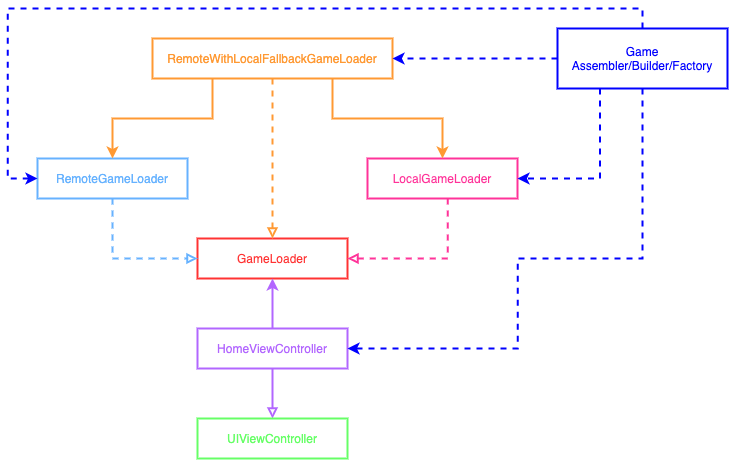

The diagram above was exported from draw.io. Its source (the exported page's mxGraphModel, read from the mxfile embedded in the PNG):
<mxGraphModel dx="2703" dy="1760" grid="1" gridSize="10" guides="1" tooltips="1" connect="1" arrows="1" fold="1" page="1" pageScale="1" pageWidth="2336" pageHeight="1654" math="0" shadow="0">
  <root>
    <mxCell id="0" />
    <mxCell id="1" parent="0" />
    <mxCell id="2NtqUVvNBH6H-fYh21Zb-1" value="&lt;font color=&quot;#ff3333&quot;&gt;GameLoader&lt;/font&gt;" style="rounded=0;whiteSpace=wrap;html=1;strokeWidth=2;strokeColor=#FF3333;" vertex="1" parent="1">
      <mxGeometry x="390" y="300" width="150" height="40" as="geometry" />
    </mxCell>
    <mxCell id="2NtqUVvNBH6H-fYh21Zb-9" style="edgeStyle=orthogonalEdgeStyle;rounded=0;orthogonalLoop=1;jettySize=auto;html=1;entryX=0;entryY=0.5;entryDx=0;entryDy=0;fontSize=12;strokeColor=#66B2FF;strokeWidth=2;fillColor=#ffffff;endArrow=block;endFill=0;dashed=1;" edge="1" parent="1" source="2NtqUVvNBH6H-fYh21Zb-3" target="2NtqUVvNBH6H-fYh21Zb-1">
      <mxGeometry relative="1" as="geometry">
        <Array as="points">
          <mxPoint x="305" y="320" />
        </Array>
      </mxGeometry>
    </mxCell>
    <mxCell id="2NtqUVvNBH6H-fYh21Zb-3" value="&lt;font color=&quot;#66b2ff&quot;&gt;RemoteGameLoader&lt;/font&gt;" style="rounded=0;whiteSpace=wrap;html=1;strokeWidth=2;strokeColor=#66B2FF;" vertex="1" parent="1">
      <mxGeometry x="230" y="220" width="150" height="40" as="geometry" />
    </mxCell>
    <mxCell id="2NtqUVvNBH6H-fYh21Zb-10" style="edgeStyle=orthogonalEdgeStyle;rounded=0;orthogonalLoop=1;jettySize=auto;html=1;entryX=1;entryY=0.5;entryDx=0;entryDy=0;fontSize=12;strokeColor=#FF3399;strokeWidth=2;fillColor=#ffffff;endArrow=block;endFill=0;dashed=1;" edge="1" parent="1" source="2NtqUVvNBH6H-fYh21Zb-4" target="2NtqUVvNBH6H-fYh21Zb-1">
      <mxGeometry relative="1" as="geometry">
        <Array as="points">
          <mxPoint x="640" y="320" />
        </Array>
      </mxGeometry>
    </mxCell>
    <mxCell id="2NtqUVvNBH6H-fYh21Zb-4" value="&lt;font color=&quot;#ff3399&quot;&gt;LocalGameLoader&lt;/font&gt;" style="rounded=0;whiteSpace=wrap;html=1;strokeWidth=2;strokeColor=#FF3399;" vertex="1" parent="1">
      <mxGeometry x="560" y="220" width="150" height="40" as="geometry" />
    </mxCell>
    <mxCell id="2NtqUVvNBH6H-fYh21Zb-14" style="edgeStyle=orthogonalEdgeStyle;rounded=0;orthogonalLoop=1;jettySize=auto;html=1;entryX=0.5;entryY=1;entryDx=0;entryDy=0;fontSize=12;strokeColor=#B266FF;strokeWidth=2;fillColor=#ffffff;" edge="1" parent="1" source="2NtqUVvNBH6H-fYh21Zb-5" target="2NtqUVvNBH6H-fYh21Zb-1">
      <mxGeometry relative="1" as="geometry" />
    </mxCell>
    <mxCell id="2NtqUVvNBH6H-fYh21Zb-15" style="edgeStyle=orthogonalEdgeStyle;rounded=0;orthogonalLoop=1;jettySize=auto;html=1;fontSize=12;strokeColor=#B266FF;strokeWidth=2;fillColor=#ffffff;endArrow=block;endFill=0;" edge="1" parent="1" source="2NtqUVvNBH6H-fYh21Zb-5" target="2NtqUVvNBH6H-fYh21Zb-6">
      <mxGeometry relative="1" as="geometry" />
    </mxCell>
    <mxCell id="2NtqUVvNBH6H-fYh21Zb-5" value="&lt;font color=&quot;#b266ff&quot;&gt;HomeViewController&lt;/font&gt;" style="rounded=0;whiteSpace=wrap;html=1;strokeWidth=2;strokeColor=#B266FF;" vertex="1" parent="1">
      <mxGeometry x="390" y="390" width="150" height="40" as="geometry" />
    </mxCell>
    <mxCell id="2NtqUVvNBH6H-fYh21Zb-6" value="&lt;font color=&quot;#66ff66&quot;&gt;UIViewController&lt;/font&gt;" style="rounded=0;whiteSpace=wrap;html=1;strokeWidth=2;strokeColor=#66FF66;" vertex="1" parent="1">
      <mxGeometry x="390" y="480" width="150" height="40" as="geometry" />
    </mxCell>
    <mxCell id="2NtqUVvNBH6H-fYh21Zb-11" style="edgeStyle=orthogonalEdgeStyle;rounded=0;orthogonalLoop=1;jettySize=auto;html=1;entryX=0.5;entryY=0;entryDx=0;entryDy=0;fontSize=12;strokeColor=#FF9933;strokeWidth=2;fillColor=#ffffff;dashed=1;endArrow=block;endFill=0;" edge="1" parent="1" source="2NtqUVvNBH6H-fYh21Zb-7" target="2NtqUVvNBH6H-fYh21Zb-1">
      <mxGeometry relative="1" as="geometry" />
    </mxCell>
    <mxCell id="2NtqUVvNBH6H-fYh21Zb-12" style="edgeStyle=orthogonalEdgeStyle;rounded=0;orthogonalLoop=1;jettySize=auto;html=1;exitX=0.25;exitY=1;exitDx=0;exitDy=0;entryX=0.5;entryY=0;entryDx=0;entryDy=0;fontSize=12;strokeColor=#FF9933;strokeWidth=2;fillColor=#ffffff;" edge="1" parent="1" source="2NtqUVvNBH6H-fYh21Zb-7" target="2NtqUVvNBH6H-fYh21Zb-3">
      <mxGeometry relative="1" as="geometry" />
    </mxCell>
    <mxCell id="2NtqUVvNBH6H-fYh21Zb-13" style="edgeStyle=orthogonalEdgeStyle;rounded=0;orthogonalLoop=1;jettySize=auto;html=1;exitX=0.75;exitY=1;exitDx=0;exitDy=0;entryX=0.5;entryY=0;entryDx=0;entryDy=0;fontSize=12;strokeColor=#FF9933;strokeWidth=2;fillColor=#ffffff;" edge="1" parent="1" source="2NtqUVvNBH6H-fYh21Zb-7" target="2NtqUVvNBH6H-fYh21Zb-4">
      <mxGeometry relative="1" as="geometry" />
    </mxCell>
    <mxCell id="2NtqUVvNBH6H-fYh21Zb-7" value="&lt;font color=&quot;#ff9933&quot;&gt;RemoteWithLocalFallbackGameLoader&lt;/font&gt;" style="rounded=0;whiteSpace=wrap;html=1;strokeWidth=2;strokeColor=#FF9933;" vertex="1" parent="1">
      <mxGeometry x="345" y="100" width="240" height="40" as="geometry" />
    </mxCell>
    <mxCell id="2NtqUVvNBH6H-fYh21Zb-16" style="edgeStyle=orthogonalEdgeStyle;rounded=0;orthogonalLoop=1;jettySize=auto;html=1;fontSize=12;strokeColor=#0000FF;strokeWidth=2;fillColor=#ffffff;dashed=1;" edge="1" parent="1" source="2NtqUVvNBH6H-fYh21Zb-8" target="2NtqUVvNBH6H-fYh21Zb-7">
      <mxGeometry relative="1" as="geometry" />
    </mxCell>
    <mxCell id="2NtqUVvNBH6H-fYh21Zb-17" style="edgeStyle=orthogonalEdgeStyle;rounded=0;orthogonalLoop=1;jettySize=auto;html=1;exitX=0.25;exitY=1;exitDx=0;exitDy=0;entryX=1;entryY=0.5;entryDx=0;entryDy=0;fontSize=12;strokeColor=#0000FF;strokeWidth=2;fillColor=#ffffff;dashed=1;" edge="1" parent="1" source="2NtqUVvNBH6H-fYh21Zb-8" target="2NtqUVvNBH6H-fYh21Zb-4">
      <mxGeometry relative="1" as="geometry" />
    </mxCell>
    <mxCell id="2NtqUVvNBH6H-fYh21Zb-18" style="edgeStyle=orthogonalEdgeStyle;rounded=0;orthogonalLoop=1;jettySize=auto;html=1;exitX=0.5;exitY=0;exitDx=0;exitDy=0;entryX=0;entryY=0.5;entryDx=0;entryDy=0;fontSize=12;strokeColor=#0000FF;strokeWidth=2;fillColor=#ffffff;dashed=1;" edge="1" parent="1" source="2NtqUVvNBH6H-fYh21Zb-8" target="2NtqUVvNBH6H-fYh21Zb-3">
      <mxGeometry relative="1" as="geometry">
        <Array as="points">
          <mxPoint x="835" y="70" />
          <mxPoint x="200" y="70" />
          <mxPoint x="200" y="240" />
        </Array>
      </mxGeometry>
    </mxCell>
    <mxCell id="2NtqUVvNBH6H-fYh21Zb-19" style="edgeStyle=orthogonalEdgeStyle;rounded=0;orthogonalLoop=1;jettySize=auto;html=1;entryX=1;entryY=0.5;entryDx=0;entryDy=0;fontSize=12;strokeColor=#0000FF;strokeWidth=2;fillColor=#ffffff;dashed=1;" edge="1" parent="1" source="2NtqUVvNBH6H-fYh21Zb-8" target="2NtqUVvNBH6H-fYh21Zb-5">
      <mxGeometry relative="1" as="geometry">
        <Array as="points">
          <mxPoint x="835" y="320" />
          <mxPoint x="710" y="320" />
          <mxPoint x="710" y="410" />
        </Array>
      </mxGeometry>
    </mxCell>
    <mxCell id="2NtqUVvNBH6H-fYh21Zb-8" value="&lt;font color=&quot;#0000ff&quot;&gt;Game&lt;br&gt;Assembler/Builder/Factory&lt;/font&gt;" style="rounded=0;whiteSpace=wrap;html=1;strokeWidth=2;strokeColor=#0000FF;" vertex="1" parent="1">
      <mxGeometry x="750" y="90" width="170" height="60" as="geometry" />
    </mxCell>
  </root>
</mxGraphModel>